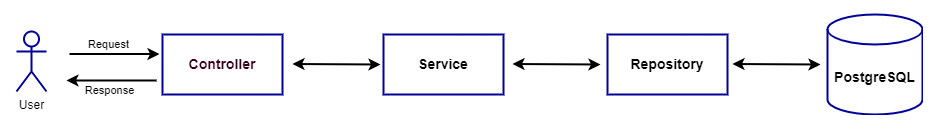

The diagram above was exported from draw.io. Its source (the exported page's mxGraphModel, read from the mxfile embedded in the PNG):
<mxGraphModel dx="1434" dy="790" grid="1" gridSize="10" guides="1" tooltips="1" connect="1" arrows="1" fold="1" page="1" pageScale="1" pageWidth="850" pageHeight="1100" math="0" shadow="0">
  <root>
    <mxCell id="0" />
    <mxCell id="1" parent="0" />
    <mxCell id="qfPnThEhjRC__K6ytEUW-1" value="User" style="shape=umlActor;verticalLabelPosition=bottom;verticalAlign=top;html=1;outlineConnect=0;strokeWidth=2;strokeColor=#000099;" vertex="1" parent="1">
      <mxGeometry x="154" y="227" width="30" height="60" as="geometry" />
    </mxCell>
    <mxCell id="qfPnThEhjRC__K6ytEUW-2" value="&lt;font color=&quot;#33001a&quot; style=&quot;font-size: 14px;&quot;&gt;&lt;b&gt;Controller&lt;/b&gt;&lt;/font&gt;" style="rounded=0;whiteSpace=wrap;html=1;strokeWidth=2;strokeColor=#000099;" vertex="1" parent="1">
      <mxGeometry x="300" y="230" width="120" height="60" as="geometry" />
    </mxCell>
    <mxCell id="qfPnThEhjRC__K6ytEUW-3" value="&lt;font style=&quot;font-size: 14px;&quot;&gt;Service&lt;/font&gt;" style="rounded=0;whiteSpace=wrap;html=1;strokeColor=#000099;strokeWidth=2;fontStyle=1" vertex="1" parent="1">
      <mxGeometry x="521" y="230" width="120" height="60" as="geometry" />
    </mxCell>
    <mxCell id="qfPnThEhjRC__K6ytEUW-4" value="&lt;b&gt;&lt;font style=&quot;font-size: 14px;&quot;&gt;Repository&lt;/font&gt;&lt;/b&gt;" style="rounded=0;whiteSpace=wrap;html=1;strokeWidth=2;strokeColor=#000099;" vertex="1" parent="1">
      <mxGeometry x="745" y="230" width="120" height="60" as="geometry" />
    </mxCell>
    <mxCell id="qfPnThEhjRC__K6ytEUW-5" value="" style="endArrow=classic;html=1;rounded=0;strokeWidth=2;" edge="1" parent="1">
      <mxGeometry width="50" height="50" relative="1" as="geometry">
        <mxPoint x="207" y="249.5" as="sourcePoint" />
        <mxPoint x="297" y="249.5" as="targetPoint" />
      </mxGeometry>
    </mxCell>
    <mxCell id="qfPnThEhjRC__K6ytEUW-11" value="Request" style="edgeLabel;html=1;align=center;verticalAlign=middle;resizable=0;points=[];" vertex="1" connectable="0" parent="qfPnThEhjRC__K6ytEUW-5">
      <mxGeometry x="-0.2667" y="1" relative="1" as="geometry">
        <mxPoint x="5" y="-9" as="offset" />
      </mxGeometry>
    </mxCell>
    <mxCell id="qfPnThEhjRC__K6ytEUW-8" value="&lt;b&gt;&lt;font style=&quot;font-size: 14px;&quot;&gt;PostgreSQL&lt;/font&gt;&lt;/b&gt;" style="shape=cylinder3;whiteSpace=wrap;html=1;boundedLbl=1;backgroundOutline=1;size=15;strokeWidth=2;strokeColor=#000099;" vertex="1" parent="1">
      <mxGeometry x="965" y="210" width="95" height="100" as="geometry" />
    </mxCell>
    <mxCell id="qfPnThEhjRC__K6ytEUW-10" value="" style="endArrow=classic;html=1;rounded=0;strokeWidth=2;" edge="1" parent="1">
      <mxGeometry width="50" height="50" relative="1" as="geometry">
        <mxPoint x="294" y="276" as="sourcePoint" />
        <mxPoint x="204" y="276" as="targetPoint" />
      </mxGeometry>
    </mxCell>
    <mxCell id="qfPnThEhjRC__K6ytEUW-12" value="Response" style="edgeLabel;html=1;align=center;verticalAlign=middle;resizable=0;points=[];" vertex="1" connectable="0" parent="1">
      <mxGeometry x="246" y="285.5" as="geometry" />
    </mxCell>
    <mxCell id="qfPnThEhjRC__K6ytEUW-13" value="" style="endArrow=classic;startArrow=classic;html=1;rounded=0;strokeWidth=2;" edge="1" parent="1">
      <mxGeometry width="50" height="50" relative="1" as="geometry">
        <mxPoint x="430" y="259.5" as="sourcePoint" />
        <mxPoint x="518" y="260" as="targetPoint" />
      </mxGeometry>
    </mxCell>
    <mxCell id="qfPnThEhjRC__K6ytEUW-15" value="" style="endArrow=classic;startArrow=classic;html=1;rounded=0;strokeWidth=2;" edge="1" parent="1">
      <mxGeometry width="50" height="50" relative="1" as="geometry">
        <mxPoint x="650" y="259.5" as="sourcePoint" />
        <mxPoint x="738" y="260" as="targetPoint" />
      </mxGeometry>
    </mxCell>
    <mxCell id="qfPnThEhjRC__K6ytEUW-16" value="" style="endArrow=classic;startArrow=classic;html=1;rounded=0;strokeWidth=2;" edge="1" parent="1">
      <mxGeometry width="50" height="50" relative="1" as="geometry">
        <mxPoint x="870" y="259.5" as="sourcePoint" />
        <mxPoint x="958" y="260" as="targetPoint" />
      </mxGeometry>
    </mxCell>
  </root>
</mxGraphModel>